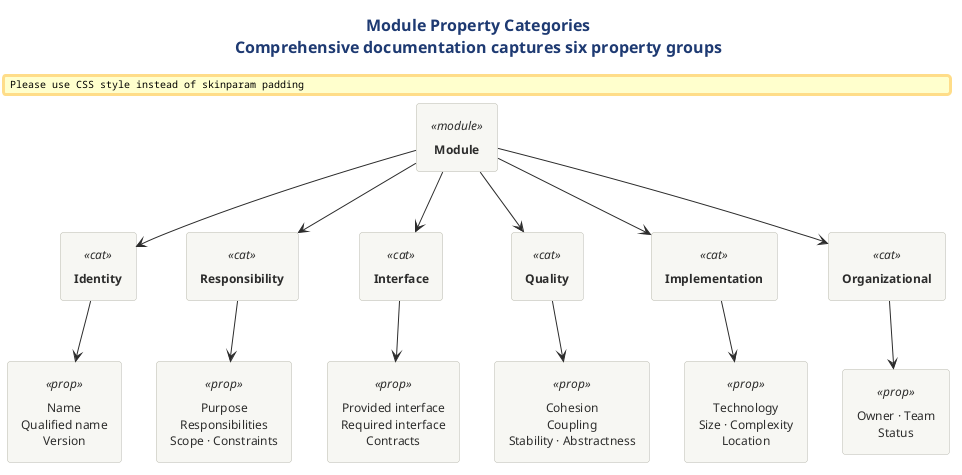

The diagram above was rendered by PlantUML. Its source (embedded in the PNG):
@startuml

skinparam padding 4

!include ../../../../../../tooling/styles/plantuml/structural/component-diagram-style.iuml

title <b>Module Property Categories</b>\nComprehensive documentation captures six property groups

rectangle "**Module**" as M <<module>>

rectangle "**Identity**" as ID <<cat>>
rectangle "**Responsibility**" as RS <<cat>>
rectangle "**Interface**" as IF <<cat>>
rectangle "**Quality**" as QL <<cat>>
rectangle "**Implementation**" as IM <<cat>>
rectangle "**Organizational**" as OR <<cat>>

rectangle "Name\nQualified name\nVersion" as ID_P <<prop>>
rectangle "Purpose\nResponsibilities\nScope · Constraints" as RS_P <<prop>>
rectangle "Provided interface\nRequired interface\nContracts" as IF_P <<prop>>
rectangle "Cohesion\nCoupling\nStability · Abstractness" as QL_P <<prop>>
rectangle "Technology\nSize · Complexity\nLocation" as IM_P <<prop>>
rectangle "Owner · Team\nStatus" as OR_P <<prop>>

M -down-> ID
M -down-> RS
M -down-> IF
M -down-> QL
M -down-> IM
M -down-> OR

ID -down-> ID_P
RS -down-> RS_P
IF -down-> IF_P
QL -down-> QL_P
IM -down-> IM_P
OR -down-> OR_P
@enduml